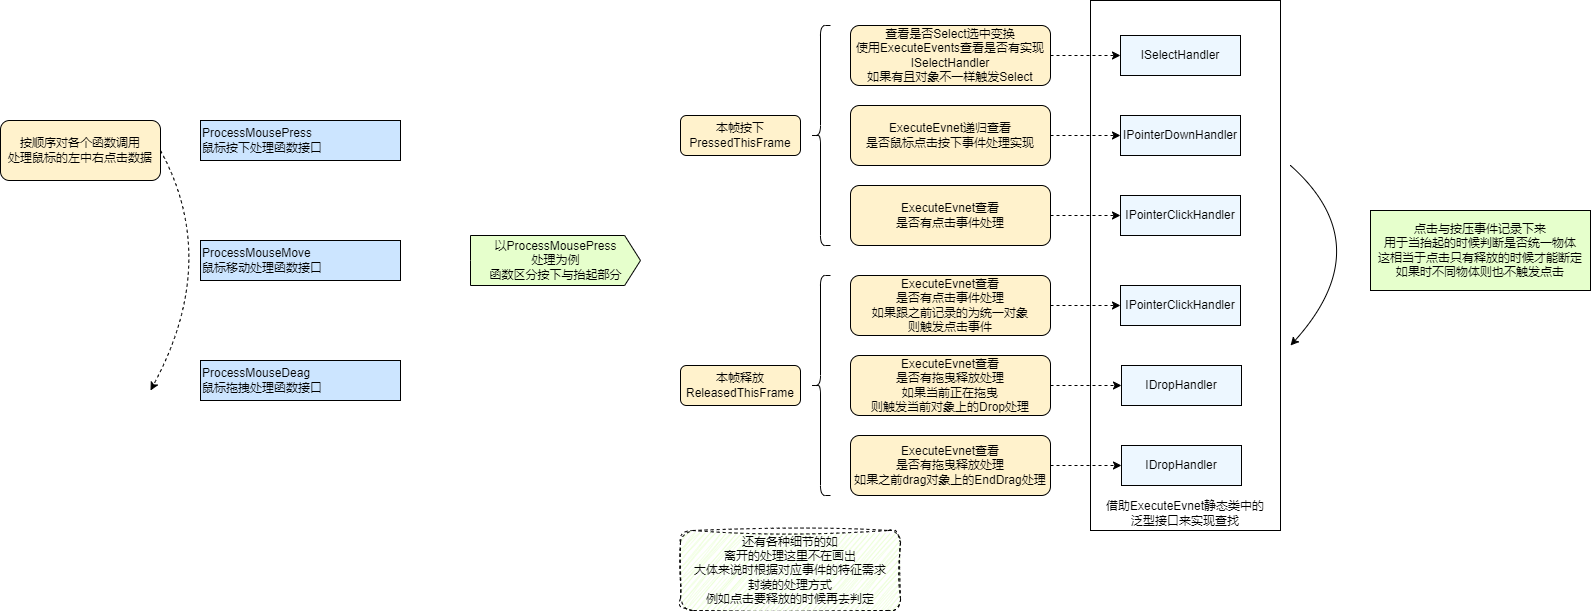

The diagram above was exported from draw.io. Its source (the exported page's mxGraphModel, read from the mxfile embedded in the PNG):
<mxGraphModel dx="2058" dy="1188" grid="1" gridSize="10" guides="1" tooltips="1" connect="1" arrows="1" fold="1" page="1" pageScale="1" pageWidth="827" pageHeight="1169" math="0" shadow="0">
  <root>
    <mxCell id="0" />
    <mxCell id="1" parent="0" />
    <mxCell id="3dMX9he-V4tMrhaXt6K2-2" value="借助ExecuteEvnet静态类中的&lt;br&gt;泛型接口来实现查找" style="rounded=0;whiteSpace=wrap;html=1;verticalAlign=bottom;" vertex="1" parent="1">
      <mxGeometry x="1110" y="40" width="190" height="530" as="geometry" />
    </mxCell>
    <mxCell id="Yrd9TWk8UiwBDh0FWm9P-1" value="ProcessMousePress&lt;br&gt;鼠标按下处理函数接口" style="rounded=0;whiteSpace=wrap;html=1;align=left;fontColor=#000000;fillColor=#CCE5FF;" parent="1" vertex="1">
      <mxGeometry x="220" y="160" width="200" height="40" as="geometry" />
    </mxCell>
    <mxCell id="Yrd9TWk8UiwBDh0FWm9P-3" value="ProcessMouseMove&lt;br&gt;鼠标移动处理函数接口" style="rounded=0;whiteSpace=wrap;html=1;align=left;fontColor=#000000;fillColor=#CCE5FF;" parent="1" vertex="1">
      <mxGeometry x="220" y="280" width="200" height="40" as="geometry" />
    </mxCell>
    <mxCell id="Yrd9TWk8UiwBDh0FWm9P-4" value="ProcessMouseDeag&lt;br&gt;鼠标拖拽处理函数接口" style="rounded=0;whiteSpace=wrap;html=1;align=left;fontColor=#000000;fillColor=#CCE5FF;" parent="1" vertex="1">
      <mxGeometry x="220" y="400" width="200" height="40" as="geometry" />
    </mxCell>
    <mxCell id="Yrd9TWk8UiwBDh0FWm9P-5" value="按顺序对各个函数调用&lt;br&gt;处理鼠标的左中右点击数据" style="rounded=1;whiteSpace=wrap;html=1;fillColor=#FFF2CC;" parent="1" vertex="1">
      <mxGeometry x="20" y="160" width="160" height="60" as="geometry" />
    </mxCell>
    <mxCell id="Yrd9TWk8UiwBDh0FWm9P-6" value="" style="curved=1;endArrow=classic;html=1;rounded=0;exitX=1;exitY=0.5;exitDx=0;exitDy=0;dashed=1;" parent="1" source="Yrd9TWk8UiwBDh0FWm9P-5" edge="1">
      <mxGeometry width="50" height="50" relative="1" as="geometry">
        <mxPoint x="180" y="340" as="sourcePoint" />
        <mxPoint x="170" y="430" as="targetPoint" />
        <Array as="points">
          <mxPoint x="240" y="300" />
        </Array>
      </mxGeometry>
    </mxCell>
    <mxCell id="Yrd9TWk8UiwBDh0FWm9P-7" value="" style="shape=curlyBracket;whiteSpace=wrap;html=1;rounded=1;labelPosition=left;verticalLabelPosition=middle;align=right;verticalAlign=middle;" parent="1" vertex="1">
      <mxGeometry x="830" y="65" width="20" height="220" as="geometry" />
    </mxCell>
    <mxCell id="Yrd9TWk8UiwBDh0FWm9P-27" value="" style="edgeStyle=orthogonalEdgeStyle;rounded=0;orthogonalLoop=1;jettySize=auto;html=1;dashed=1;" parent="1" source="Yrd9TWk8UiwBDh0FWm9P-9" target="Yrd9TWk8UiwBDh0FWm9P-21" edge="1">
      <mxGeometry relative="1" as="geometry" />
    </mxCell>
    <mxCell id="Yrd9TWk8UiwBDh0FWm9P-9" value="查看是否Select选中变换&lt;br&gt;使用ExecuteEvents查看是否有实现&lt;br&gt;ISelectHandler&lt;div&gt;如果有且对象不一样触发Select&lt;/div&gt;" style="rounded=1;whiteSpace=wrap;html=1;fillColor=#FFF2CC;" parent="1" vertex="1">
      <mxGeometry x="870" y="65" width="200" height="60" as="geometry" />
    </mxCell>
    <mxCell id="Yrd9TWk8UiwBDh0FWm9P-25" style="edgeStyle=orthogonalEdgeStyle;rounded=0;orthogonalLoop=1;jettySize=auto;html=1;dashed=1;" parent="1" source="Yrd9TWk8UiwBDh0FWm9P-19" target="Yrd9TWk8UiwBDh0FWm9P-23" edge="1">
      <mxGeometry relative="1" as="geometry" />
    </mxCell>
    <mxCell id="Yrd9TWk8UiwBDh0FWm9P-19" value="ExecuteEvnet递归查看&lt;br&gt;是否鼠标点击按下事件处理实现" style="rounded=1;whiteSpace=wrap;html=1;fillColor=#FFF2CC;" parent="1" vertex="1">
      <mxGeometry x="870" y="145" width="200" height="60" as="geometry" />
    </mxCell>
    <mxCell id="Yrd9TWk8UiwBDh0FWm9P-21" value="ISelectHandler" style="rounded=0;whiteSpace=wrap;html=1;fillColor=#EDF7FF;shadow=0;glass=0;" parent="1" vertex="1">
      <mxGeometry x="1140" y="75" width="120" height="40" as="geometry" />
    </mxCell>
    <mxCell id="Yrd9TWk8UiwBDh0FWm9P-23" value="IPointerDownHandler" style="rounded=0;whiteSpace=wrap;html=1;fillColor=#EDF7FF;shadow=0;glass=0;" parent="1" vertex="1">
      <mxGeometry x="1140" y="155" width="120" height="40" as="geometry" />
    </mxCell>
    <mxCell id="Yrd9TWk8UiwBDh0FWm9P-29" style="edgeStyle=orthogonalEdgeStyle;rounded=0;orthogonalLoop=1;jettySize=auto;html=1;dashed=1;" parent="1" source="Yrd9TWk8UiwBDh0FWm9P-26" target="Yrd9TWk8UiwBDh0FWm9P-28" edge="1">
      <mxGeometry relative="1" as="geometry" />
    </mxCell>
    <mxCell id="Yrd9TWk8UiwBDh0FWm9P-26" value="ExecuteEvnet查看&lt;br&gt;是否有点击事件处理" style="rounded=1;whiteSpace=wrap;html=1;fillColor=#FFF2CC;" parent="1" vertex="1">
      <mxGeometry x="870" y="225" width="200" height="60" as="geometry" />
    </mxCell>
    <mxCell id="Yrd9TWk8UiwBDh0FWm9P-28" value="IPointerClickHandler" style="rounded=0;whiteSpace=wrap;html=1;fillColor=#EDF7FF;shadow=0;glass=0;" parent="1" vertex="1">
      <mxGeometry x="1140" y="235" width="120" height="40" as="geometry" />
    </mxCell>
    <mxCell id="Yrd9TWk8UiwBDh0FWm9P-30" value="本帧按下&lt;br&gt;PressedThisFrame" style="rounded=1;whiteSpace=wrap;html=1;fillColor=#FFF2CC;" parent="1" vertex="1">
      <mxGeometry x="700" y="155" width="120" height="40" as="geometry" />
    </mxCell>
    <mxCell id="Yrd9TWk8UiwBDh0FWm9P-31" value="本帧释放&lt;br&gt;ReleasedThisFrame" style="rounded=1;whiteSpace=wrap;html=1;fillColor=#FFF2CC;" parent="1" vertex="1">
      <mxGeometry x="700" y="405" width="120" height="40" as="geometry" />
    </mxCell>
    <mxCell id="Yrd9TWk8UiwBDh0FWm9P-34" value="" style="shape=curlyBracket;whiteSpace=wrap;html=1;rounded=1;labelPosition=left;verticalLabelPosition=middle;align=right;verticalAlign=middle;" parent="1" vertex="1">
      <mxGeometry x="830" y="315" width="20" height="220" as="geometry" />
    </mxCell>
    <mxCell id="Yrd9TWk8UiwBDh0FWm9P-36" value="以ProcessMousePress&lt;br&gt;处理为例&lt;br&gt;函数区分按下与抬起部分" style="html=1;shadow=0;dashed=0;align=center;verticalAlign=middle;shape=mxgraph.arrows2.arrow;dy=0;dx=15.86;notch=0;fillColor=#E6FFCC;" parent="1" vertex="1">
      <mxGeometry x="490" y="275" width="170" height="50" as="geometry" />
    </mxCell>
    <mxCell id="Yrd9TWk8UiwBDh0FWm9P-41" style="edgeStyle=orthogonalEdgeStyle;rounded=0;orthogonalLoop=1;jettySize=auto;html=1;dashed=1;" parent="1" source="Yrd9TWk8UiwBDh0FWm9P-37" target="Yrd9TWk8UiwBDh0FWm9P-40" edge="1">
      <mxGeometry relative="1" as="geometry" />
    </mxCell>
    <mxCell id="Yrd9TWk8UiwBDh0FWm9P-37" value="ExecuteEvnet查看&lt;br&gt;是否有点击事件处理&lt;br&gt;如果跟之前记录的为统一对象&lt;br&gt;则触发点击事件" style="rounded=1;whiteSpace=wrap;html=1;fillColor=#FFF2CC;" parent="1" vertex="1">
      <mxGeometry x="870" y="315" width="200" height="60" as="geometry" />
    </mxCell>
    <mxCell id="Yrd9TWk8UiwBDh0FWm9P-38" value="" style="curved=1;endArrow=classic;html=1;rounded=0;" parent="1" edge="1">
      <mxGeometry width="50" height="50" relative="1" as="geometry">
        <mxPoint x="1310" y="205" as="sourcePoint" />
        <mxPoint x="1310" y="385" as="targetPoint" />
        <Array as="points">
          <mxPoint x="1400" y="285" />
        </Array>
      </mxGeometry>
    </mxCell>
    <mxCell id="Yrd9TWk8UiwBDh0FWm9P-39" value="点击与按压事件记录下来&lt;br&gt;用于当抬起的时候判断是否统一物体&lt;br&gt;这相当于点击只有释放的时候才能断定&lt;br&gt;如果时不同物体则也不触发点击" style="rounded=0;whiteSpace=wrap;html=1;fillColor=#E6FFCC;shadow=0;glass=0;" parent="1" vertex="1">
      <mxGeometry x="1390" y="250" width="220" height="80" as="geometry" />
    </mxCell>
    <mxCell id="Yrd9TWk8UiwBDh0FWm9P-40" value="IPointerClickHandler" style="rounded=0;whiteSpace=wrap;html=1;fillColor=#EDF7FF;shadow=0;glass=0;" parent="1" vertex="1">
      <mxGeometry x="1140" y="325" width="120" height="40" as="geometry" />
    </mxCell>
    <mxCell id="Yrd9TWk8UiwBDh0FWm9P-45" style="edgeStyle=orthogonalEdgeStyle;rounded=0;orthogonalLoop=1;jettySize=auto;html=1;dashed=1;" parent="1" source="Yrd9TWk8UiwBDh0FWm9P-42" target="Yrd9TWk8UiwBDh0FWm9P-44" edge="1">
      <mxGeometry relative="1" as="geometry" />
    </mxCell>
    <mxCell id="Yrd9TWk8UiwBDh0FWm9P-42" value="ExecuteEvnet查看&lt;br&gt;是否有拖曳释放处理&lt;br&gt;如果当前正在拖曳&lt;br&gt;则触发当前对象上的Drop处理" style="rounded=1;whiteSpace=wrap;html=1;fillColor=#FFF2CC;" parent="1" vertex="1">
      <mxGeometry x="870" y="395" width="200" height="60" as="geometry" />
    </mxCell>
    <mxCell id="Yrd9TWk8UiwBDh0FWm9P-44" value="IDropHandler" style="rounded=0;whiteSpace=wrap;html=1;fillColor=#EDF7FF;shadow=0;glass=0;" parent="1" vertex="1">
      <mxGeometry x="1141" y="405" width="120" height="40" as="geometry" />
    </mxCell>
    <mxCell id="Yrd9TWk8UiwBDh0FWm9P-50" style="edgeStyle=orthogonalEdgeStyle;rounded=0;orthogonalLoop=1;jettySize=auto;html=1;dashed=1;" parent="1" source="Yrd9TWk8UiwBDh0FWm9P-48" target="Yrd9TWk8UiwBDh0FWm9P-49" edge="1">
      <mxGeometry relative="1" as="geometry" />
    </mxCell>
    <mxCell id="Yrd9TWk8UiwBDh0FWm9P-48" value="ExecuteEvnet查看&lt;br&gt;是否有拖曳释放处理&lt;br&gt;如果之前drag对象上的EndDrag处理" style="rounded=1;whiteSpace=wrap;html=1;fillColor=#FFF2CC;" parent="1" vertex="1">
      <mxGeometry x="870" y="475" width="200" height="60" as="geometry" />
    </mxCell>
    <mxCell id="Yrd9TWk8UiwBDh0FWm9P-49" value="IDropHandler" style="rounded=0;whiteSpace=wrap;html=1;fillColor=#EDF7FF;shadow=0;glass=0;" parent="1" vertex="1">
      <mxGeometry x="1141" y="485" width="120" height="40" as="geometry" />
    </mxCell>
    <mxCell id="Yrd9TWk8UiwBDh0FWm9P-51" value="还有各种细节的如&lt;br&gt;离开的处理这里不在画出&lt;br&gt;大体来说时根据对应事件的特征需求&lt;br&gt;封装的处理方式&lt;br&gt;例如点击要释放的时候再去判定" style="rounded=1;whiteSpace=wrap;html=1;fillColor=#E6FFCC;shadow=0;glass=0;dashed=1;sketch=1;curveFitting=1;jiggle=2;" parent="1" vertex="1">
      <mxGeometry x="700" y="570" width="220" height="80" as="geometry" />
    </mxCell>
  </root>
</mxGraphModel>